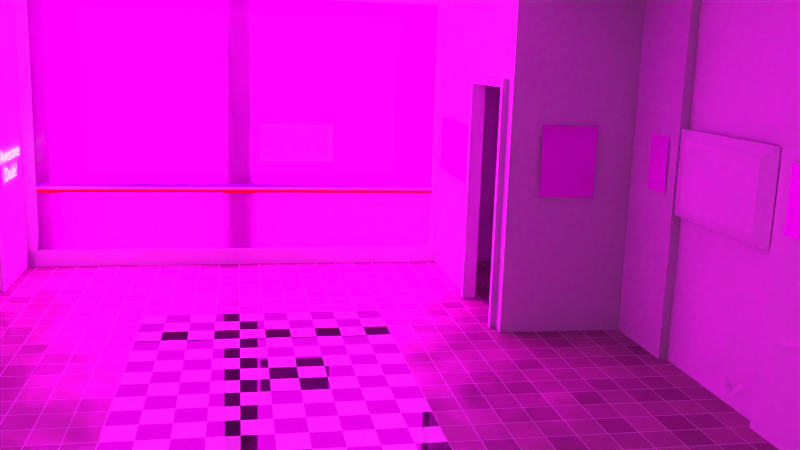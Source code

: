 # Source: main.blend  (saved by Blender 2.72.0; exported with 4.5.12 LTS)
import bpy
from mathutils import Matrix  # noqa: F401  (used for matrix-valued properties, if any)

bpy.ops.wm.read_factory_settings(use_empty=True)
scene = bpy.context.scene
scene.name = 'Main'

# ---- collections
col_collection_1 = bpy.data.collections.new('Collection 1'); scene.collection.children.link(col_collection_1)
col_curtain = bpy.data.collections.new('Curtain')  # instanced only; not linked into the scene
col_chair = bpy.data.collections.new('Chair')  # instanced only; not linked into the scene
col_table = bpy.data.collections.new('Table')  # instanced only; not linked into the scene
col_bigboothseat = bpy.data.collections.new('BigBoothSeat')  # instanced only; not linked into the scene
col_boothseat = bpy.data.collections.new('BoothSeat')  # instanced only; not linked into the scene

# ---- images (referenced by path relative to the original .blend; pixels are not part of the script)
import os
ASSET_DIR = os.environ.get("B2B_ASSET_DIR", "")  # directory of the original .blend (textures are referenced by path, not embedded)
HERE = os.path.dirname(os.path.abspath(__file__))  # packed textures are extracted next to this script under _unpacked/

def load_image(name, relpath, width, height, colorspace="sRGB"):
    """Load a texture the original file referenced (path relative to the .blend, or extracted next to this script)."""
    p = next((c for c in (os.path.join(HERE, relpath), os.path.join(ASSET_DIR, relpath)) if relpath and os.path.exists(c)), "")
    if p:
        img = bpy.data.images.load(p, check_existing=True)
        img.name = name
    else:  # same state as the original file: an image datablock whose file is absent (Cycles renders it pink)
        img = bpy.data.images.new(name, width, height)
        img.source = "FILE"
        img.filepath = "//" + (relpath or name)
    img.colorspace_settings.name = colorspace
    return img
img_logo_png = load_image('logo.png', 'logo.png', 1024, 1024, 'sRGB')
img_keep_calm_png = load_image('keep-calm.png', 'keep-calm.png', 1024, 1024, 'sRGB')
img_star_png = load_image('star.png', 'star.png', 1024, 1024, 'sRGB')
img_brick_jpg = load_image('brick.jpg', 'brick.jpg', 1024, 1024, 'sRGB')
img_elvis_jpg = load_image('elvis.jpg', 'elvis.jpg', 1024, 1024, 'sRGB')
img_marilyn_jpg = load_image('marilyn.jpg', 'marilyn.jpg', 1024, 1024, 'sRGB')
img_highstreet_jpg_001 = load_image('highstreet.jpg.001', 'highstreet.jpg', 1024, 1024, 'sRGB')

# ---- materials (node trees are filled in below, after node groups)
mat_logooutside = bpy.data.materials.new('LogoOutside')
mat_logooutside.alpha_threshold = 0.0
mat_logooutside.roughness = 0.5
mat_keepcalm = bpy.data.materials.new('KeepCalm')
mat_keepcalm.alpha_threshold = 0.0
mat_keepcalm.roughness = 0.5
mat_neon = bpy.data.materials.new('Neon')
mat_neon.alpha_threshold = 0.0
mat_neon.roughness = 0.5
mat_material_004 = bpy.data.materials.new('Material.004')
mat_material_004.alpha_threshold = 0.0
mat_material_004.roughness = 0.5
mat_logo = bpy.data.materials.new('Logo')
mat_logo.alpha_threshold = 0.0
mat_logo.roughness = 0.5
mat_light = bpy.data.materials.new('Light')
mat_white = bpy.data.materials.new('White')
mat_red = bpy.data.materials.new('Red')
mat_red.alpha_threshold = 0.0
mat_red.roughness = 0.5
mat_glass = bpy.data.materials.new('Glass')
mat_glass.alpha_threshold = 0.0
mat_glass.roughness = 0.5
mat_blurryglass = bpy.data.materials.new('BlurryGlass')
mat_blurryglass.alpha_threshold = 0.0
mat_blurryglass.roughness = 0.5
mat_blue = bpy.data.materials.new('Blue')
mat_blue.alpha_threshold = 0.0
mat_blue.roughness = 0.5
mat_brick = bpy.data.materials.new('Brick')
mat_brick.alpha_threshold = 0.0
mat_brick.roughness = 0.5
mat_elvis = bpy.data.materials.new('Elvis')
mat_elvis.alpha_threshold = 0.0
mat_elvis.roughness = 0.5
mat_marilyn = bpy.data.materials.new('Marilyn')
mat_marilyn.alpha_threshold = 0.0
mat_marilyn.roughness = 0.5
mat_metal = bpy.data.materials.new('Metal')
mat_material = bpy.data.materials.new('Material')
mat_material.alpha_threshold = 0.0
mat_material.roughness = 0.5
mat_black = bpy.data.materials.new('Black')
mat_checkerfloor = bpy.data.materials.new('CheckerFloor')
mat_checkerfloor.alpha_threshold = 0.0
mat_checkerfloor.roughness = 0.5
mat_floor = bpy.data.materials.new('Floor')
mat_floor.alpha_threshold = 0.0
mat_floor.roughness = 0.5

# ---- material node trees
mat_logooutside.use_nodes = True; mat_logooutside.node_tree.nodes.clear()
_N = mat_logooutside.node_tree.nodes; _L = mat_logooutside.node_tree.links
n0 = _N.new('ShaderNodeMixShader'); n0.name = 'Mix Shader'; n0.location = (353, 271)
n1 = _N.new('ShaderNodeInvert'); n1.name = 'Invert'; n1.location = (89, 225)
n2 = _N.new('ShaderNodeBsdfTransparent'); n2.name = 'Transparent BSDF'; n2.location = (87, 111)
n3 = _N.new('ShaderNodeOutputMaterial'); n3.name = 'Material Output'; n3.location = (731, 237)
n4 = _N.new('ShaderNodeMixShader'); n4.name = 'Mix Shader.001'; n4.location = (539, 264)
n4.inputs[0].default_value = 0.02
n5 = _N.new('ShaderNodeTexImage'); n5.name = 'Image Texture'; n5.location = (-195, 275)
n5.width = 140
n5.image = img_logo_png
n6 = _N.new('ShaderNodeBsdfDiffuse'); n6.name = 'Diffuse BSDF'; n6.location = (158, 356)
n7 = _N.new('ShaderNodeBrightContrast'); n7.name = 'Bright/Contrast'; n7.location = (-16, 332)
n7.inputs[1].default_value = 0.5
n8 = _N.new('ShaderNodeBsdfTransparent'); n8.name = 'Transparent BSDF.001'; n8.location = (365, 113)
_L.new(n0.outputs[0], n4.inputs[1])
_L.new(n2.outputs[0], n0.inputs[2])
_L.new(n5.outputs[1], n1.inputs[1])
_L.new(n1.outputs[0], n0.inputs[0])
_L.new(n4.outputs[0], n3.inputs[0])
_L.new(n6.outputs[0], n0.inputs[1])
_L.new(n5.outputs[0], n7.inputs[0])
_L.new(n7.outputs[0], n6.inputs[0])
_L.new(n8.outputs[0], n4.inputs[2])
n3.is_active_output = True
mat_keepcalm.use_nodes = True; mat_keepcalm.node_tree.nodes.clear()
_N = mat_keepcalm.node_tree.nodes; _L = mat_keepcalm.node_tree.links
n0 = _N.new('ShaderNodeOutputMaterial'); n0.name = 'Material Output'; n0.location = (300, 300)
n1 = _N.new('ShaderNodeBsdfDiffuse'); n1.name = 'Diffuse BSDF'; n1.location = (10, 300)
n2 = _N.new('ShaderNodeTexImage'); n2.name = 'Image Texture'; n2.location = (-214, 340)
n2.width = 140
n2.image = img_keep_calm_png
_L.new(n1.outputs[0], n0.inputs[0])
_L.new(n2.outputs[0], n1.inputs[0])
n0.is_active_output = True
mat_neon.use_nodes = True; mat_neon.node_tree.nodes.clear()
_N = mat_neon.node_tree.nodes; _L = mat_neon.node_tree.links
n0 = _N.new('ShaderNodeOutputMaterial'); n0.name = 'Material Output'; n0.location = (300, 300)
n1 = _N.new('ShaderNodeEmission'); n1.name = 'Emission'; n1.location = (110, 300)
n1.inputs[0].default_value = (0.08714, 0.02858, 0.07181, 1.0)
n1.inputs[1].default_value = 35.0
_L.new(n1.outputs[0], n0.inputs[0])
n0.is_active_output = True
mat_material_004.use_nodes = True; mat_material_004.node_tree.nodes.clear()
_N = mat_material_004.node_tree.nodes; _L = mat_material_004.node_tree.links
n0 = _N.new('ShaderNodeOutputMaterial'); n0.name = 'Material Output'; n0.location = (300, 300)
n1 = _N.new('ShaderNodeBsdfDiffuse'); n1.name = 'Diffuse BSDF'; n1.location = (10, 300)
_L.new(n1.outputs[0], n0.inputs[0])
n0.is_active_output = True
mat_logo.use_nodes = True; mat_logo.node_tree.nodes.clear()
_N = mat_logo.node_tree.nodes; _L = mat_logo.node_tree.links
n0 = _N.new('ShaderNodeOutputMaterial'); n0.name = 'Material Output'; n0.location = (603, 223)
n1 = _N.new('ShaderNodeMixShader'); n1.name = 'Mix Shader'; n1.location = (353, 271)
n2 = _N.new('ShaderNodeBsdfDiffuse'); n2.name = 'Diffuse BSDF'; n2.location = (82, 354)
n3 = _N.new('ShaderNodeTexImage'); n3.name = 'Image Texture'; n3.location = (-195, 275)
n3.width = 140
n3.image = img_logo_png
n4 = _N.new('ShaderNodeInvert'); n4.name = 'Invert'; n4.location = (89, 225)
n5 = _N.new('ShaderNodeBsdfTransparent'); n5.name = 'Transparent BSDF'; n5.location = (87, 111)
_L.new(n2.outputs[0], n1.inputs[1])
_L.new(n3.outputs[0], n2.inputs[0])
_L.new(n1.outputs[0], n0.inputs[0])
_L.new(n5.outputs[0], n1.inputs[2])
_L.new(n3.outputs[1], n4.inputs[1])
_L.new(n4.outputs[0], n1.inputs[0])
n0.is_active_output = True
mat_red.use_nodes = True; mat_red.node_tree.nodes.clear()
_N = mat_red.node_tree.nodes; _L = mat_red.node_tree.links
n0 = _N.new('ShaderNodeOutputMaterial'); n0.name = 'Material Output'; n0.location = (300, 300)
n1 = _N.new('ShaderNodeBsdfDiffuse'); n1.name = 'Diffuse BSDF'; n1.location = (10, 300)
n1.inputs[0].default_value = (0.8, 0.02389, 0.03757, 1.0)
_L.new(n1.outputs[0], n0.inputs[0])
n0.is_active_output = True
mat_glass.use_nodes = True; mat_glass.node_tree.nodes.clear()
_N = mat_glass.node_tree.nodes; _L = mat_glass.node_tree.links
n0 = _N.new('ShaderNodeOutputMaterial'); n0.name = 'Material Output'; n0.location = (472, 309)
n1 = _N.new('ShaderNodeBsdfGlass'); n1.name = 'Glass BSDF'; n1.location = (-11, 358)
n1.distribution = 'BECKMANN'
n1.inputs[0].default_value = (0.8, 0.8, 0.8, 1.0)
n1.inputs[2].default_value = 1.45
_L.new(n1.outputs[0], n0.inputs[0])
n0.is_active_output = True
mat_blurryglass.use_nodes = True; mat_blurryglass.node_tree.nodes.clear()
_N = mat_blurryglass.node_tree.nodes; _L = mat_blurryglass.node_tree.links
n0 = _N.new('ShaderNodeBsdfGlass'); n0.name = 'Glass BSDF'; n0.location = (-49, 345)
n0.distribution = 'BECKMANN'
n0.inputs[0].default_value = (0.8, 0.8, 0.8, 1.0)
n0.inputs[1].default_value = 0.3162
n0.inputs[2].default_value = 1.45
n1 = _N.new('ShaderNodeBsdfTranslucent'); n1.name = 'Translucent BSDF'; n1.location = (-39, 149)
n2 = _N.new('ShaderNodeMixShader'); n2.name = 'Mix Shader'; n2.location = (157, 297)
n2.inputs[0].default_value = 0.2
n3 = _N.new('ShaderNodeOutputMaterial'); n3.name = 'Material Output'; n3.location = (410, 298)
_L.new(n0.outputs[0], n2.inputs[1])
_L.new(n2.outputs[0], n3.inputs[0])
_L.new(n1.outputs[0], n2.inputs[2])
n3.is_active_output = True
mat_blue.use_nodes = True; mat_blue.node_tree.nodes.clear()
_N = mat_blue.node_tree.nodes; _L = mat_blue.node_tree.links
n0 = _N.new('ShaderNodeTexImage'); n0.name = 'Image Texture'; n0.location = (-193, 352)
n0.width = 140
n0.image = img_star_png
n1 = _N.new('ShaderNodeBsdfDiffuse'); n1.name = 'Diffuse BSDF'; n1.location = (228, 324)
n2 = _N.new('ShaderNodeOutputMaterial'); n2.name = 'Material Output'; n2.location = (451, 303)
n3 = _N.new('ShaderNodeMix'); n3.name = 'Mix'; n3.location = (31, 332)
n3.data_type = 'RGBA'
n3.inputs[7].default_value = (0.02172, 0.02601, 0.5, 1.0)
_L.new(n1.outputs[0], n2.inputs[0])
_L.new(n0.outputs[0], n3.inputs[6])
_L.new(n3.outputs[2], n1.inputs[0])
n2.is_active_output = True
mat_brick.use_nodes = True; mat_brick.node_tree.nodes.clear()
_N = mat_brick.node_tree.nodes; _L = mat_brick.node_tree.links
n0 = _N.new('ShaderNodeOutputMaterial'); n0.name = 'Material Output'; n0.location = (300, 300)
n1 = _N.new('ShaderNodeBsdfDiffuse'); n1.name = 'Diffuse BSDF'; n1.location = (10, 300)
n2 = _N.new('ShaderNodeTexImage'); n2.name = 'Image Texture'; n2.location = (-207, 304)
n2.width = 140
n2.image = img_brick_jpg
n3 = _N.new('ShaderNodeTexCoord'); n3.name = 'Texture Coordinate'; n3.location = (-397, 304)
_L.new(n1.outputs[0], n0.inputs[0])
_L.new(n2.outputs[0], n1.inputs[0])
_L.new(n3.outputs[2], n2.inputs[0])
n0.is_active_output = True
mat_elvis.use_nodes = True; mat_elvis.node_tree.nodes.clear()
_N = mat_elvis.node_tree.nodes; _L = mat_elvis.node_tree.links
n0 = _N.new('ShaderNodeOutputMaterial'); n0.name = 'Material Output'; n0.location = (300, 300)
n1 = _N.new('ShaderNodeBsdfDiffuse'); n1.name = 'Diffuse BSDF'; n1.location = (10, 300)
n2 = _N.new('ShaderNodeTexImage'); n2.name = 'Image Texture'; n2.location = (-199, 291)
n2.width = 140
n2.image = img_elvis_jpg
n3 = _N.new('ShaderNodeUVMap'); n3.name = 'UV Map'; n3.location = (-399, 291)
_L.new(n1.outputs[0], n0.inputs[0])
_L.new(n2.outputs[0], n1.inputs[0])
_L.new(n3.outputs[0], n2.inputs[0])
n0.is_active_output = True
mat_marilyn.use_nodes = True; mat_marilyn.node_tree.nodes.clear()
_N = mat_marilyn.node_tree.nodes; _L = mat_marilyn.node_tree.links
n0 = _N.new('ShaderNodeOutputMaterial'); n0.name = 'Material Output'; n0.location = (300, 300)
n1 = _N.new('ShaderNodeBsdfDiffuse'); n1.name = 'Diffuse BSDF'; n1.location = (10, 300)
n2 = _N.new('ShaderNodeTexImage'); n2.name = 'Image Texture'; n2.location = (-210, 310)
n2.width = 140
n2.image = img_marilyn_jpg
_L.new(n1.outputs[0], n0.inputs[0])
_L.new(n2.outputs[0], n1.inputs[0])
n0.is_active_output = True
mat_material.use_nodes = True; mat_material.node_tree.nodes.clear()
_N = mat_material.node_tree.nodes; _L = mat_material.node_tree.links
n0 = _N.new('ShaderNodeOutputMaterial'); n0.name = 'Material Output'; n0.location = (341, 301)
n1 = _N.new('ShaderNodeMixShader'); n1.name = 'Mix Shader'; n1.location = (108, 725)
n2 = _N.new('ShaderNodeTexCoord'); n2.name = 'Texture Coordinate'; n2.location = (-470, 392)
n3 = _N.new('ShaderNodeTexImage'); n3.name = 'Image Texture'; n3.location = (-300, 394)
n3.width = 140
n3.image = img_highstreet_jpg_001
n4 = _N.new('ShaderNodeEmission'); n4.name = 'Emission'; n4.location = (-69, 375)
n4.inputs[1].default_value = 20.0
_L.new(n2.outputs[2], n3.inputs[0])
_L.new(n4.outputs[0], n0.inputs[0])
_L.new(n3.outputs[0], n4.inputs[0])
n0.is_active_output = True
mat_checkerfloor.use_nodes = True; mat_checkerfloor.node_tree.nodes.clear()
_N = mat_checkerfloor.node_tree.nodes; _L = mat_checkerfloor.node_tree.links
n0 = _N.new('ShaderNodeBsdfAnisotropic'); n0.name = 'Glossy BSDF'; n0.location = (-51, 194)
n0.distribution = 'GGX'
n0.inputs[0].default_value = (1.0, 1.0, 1.0, 1.0)
n0.inputs[1].default_value = 0.0
n1 = _N.new('ShaderNodeOutputMaterial'); n1.name = 'Material Output'; n1.location = (445, 308)
n2 = _N.new('ShaderNodeBsdfDiffuse'); n2.name = 'Diffuse BSDF'; n2.location = (-53, 355)
n3 = _N.new('ShaderNodeMixShader'); n3.name = 'Mix Shader'; n3.location = (261, 314)
n3.inputs[0].default_value = 0.05
n4 = _N.new('ShaderNodeTexChecker'); n4.name = 'Checker Texture'; n4.location = (-282, 283)
n4.inputs[2].default_value = (0.02957, 0.02957, 0.02957, 1.0)
n4.inputs[3].default_value = 30.0
_L.new(n3.outputs[0], n1.inputs[0])
_L.new(n0.outputs[0], n3.inputs[2])
_L.new(n2.outputs[0], n3.inputs[1])
_L.new(n4.outputs[0], n2.inputs[0])
n1.is_active_output = True
mat_floor.use_nodes = True; mat_floor.node_tree.nodes.clear()
_N = mat_floor.node_tree.nodes; _L = mat_floor.node_tree.links
n0 = _N.new('ShaderNodeBsdfDiffuse'); n0.name = 'Diffuse BSDF'; n0.location = (12, 332)
n0.inputs[1].default_value = 0.0875
n1 = _N.new('ShaderNodeOutputMaterial'); n1.name = 'Material Output'; n1.location = (514, 173)
n2 = _N.new('ShaderNodeTexNoise'); n2.name = 'Noise Texture'; n2.location = (34, -36)
n3 = _N.new('ShaderNodeBsdfAnisotropic'); n3.name = 'Glossy BSDF'; n3.location = (-23, 180)
n3.distribution = 'GGX'
n3.inputs[1].default_value = 0.4472
n4 = _N.new('ShaderNodeMixShader'); n4.name = 'Mix Shader'; n4.location = (276, 303)
n4.inputs[0].default_value = 0.1
n5 = _N.new('ShaderNodeTexBrick'); n5.name = 'Brick Texture'; n5.location = (-277, 266)
n5.offset_frequency = 1
n5.offset = 0.0
n5.inputs[1].default_value = (0.4017, 0.3282, 0.2758, 1.0)
n5.inputs[2].default_value = (0.2463, 0.202, 0.1704, 1.0)
n5.inputs[3].default_value = (0.6029, 0.6029, 0.6029, 1.0)
n5.inputs[4].default_value = 15.0
n5.inputs[5].default_value = 0.01
n5.inputs[9].default_value = 0.5
n6 = _N.new('ShaderNodeDisplacement'); n6.name = 'Displacement'; n6.location = (0, 0)
n6.inputs[1].default_value = 0.0
n6.inputs[2].default_value = 0.1
_L.new(n0.outputs[0], n4.inputs[1])
_L.new(n5.outputs[0], n0.inputs[0])
_L.new(n4.outputs[0], n1.inputs[0])
_L.new(n3.outputs[0], n4.inputs[2])
_L.new(n2.outputs[0], n6.inputs[0])
_L.new(n6.outputs[0], n1.inputs[2])
n1.is_active_output = True

# ---- world
world_world = bpy.data.worlds.new('World'); scene.world = world_world
world_world.color = (0.05088, 0.05088, 0.05088)
world_world.use_sun_shadow = False
world_world.sun_shadow_jitter_overblur = 0.0
world_world.cycles.sampling_method = 'MANUAL'
world_world.cycles.sample_map_resolution = 256

# ---- cameras
cam_camera = bpy.data.cameras.new('Camera')
cam_camera.clip_end = 100.0
cam_camera.lens = 35.0
cam_camera.sensor_width = 32.0
cam_camera.sensor_height = 18.0
cam_camera.ortho_scale = 7.314
cam_camera.dof.focus_distance = 0.0

# ---- meshes
me_plane_058 = bpy.data.meshes.new('Plane.058')
me_plane_058.from_pydata([(-0.6529, -3.026, 3.145e-08), (2.422, -3.026, 1.021e-07), (-0.6529, 3.026, 3.145e-08), (2.422, 3.026, 1.021e-07)], [], [(0, 1, 3, 2)])
_uv = me_plane_058.uv_layers.new(name='UVMap')
_uv.uv.foreach_set('vector', [1.012, -0.01429, 1.012, 1.014, -0.01159, 1.014, -0.01159, -0.01429])
me_plane_058.materials.append(mat_logooutside)
me_plane_058.use_remesh_preserve_volume = False
me_plane_058.use_remesh_preserve_attributes = False
me_plane_058.use_mirror_vertex_groups = False
me_plane_058.update()
me_plane_057 = bpy.data.meshes.new('Plane.057')
me_plane_057.from_pydata([(-1.0, -1.0, 0.0), (1.0, -1.0, 0.0), (-1.0, 1.0, 0.0), (1.0, 1.0, 0.0)], [], [(0, 1, 3, 2)])
_uv = me_plane_057.uv_layers.new(name='UVMap')
_uv.uv.foreach_set('vector', [0.0001, 9.998e-05, 0.9999, 9.998e-05, 0.9999, 0.9999, 9.998e-05, 0.9999])
me_plane_057.materials.append(mat_keepcalm)
me_plane_057.use_remesh_preserve_volume = False
me_plane_057.use_remesh_preserve_attributes = False
me_plane_057.use_mirror_vertex_groups = False
me_plane_057.update()
me_plane_056 = bpy.data.meshes.new('Plane.056')
me_plane_056.from_pydata([(-1.0, -1.709, 0.0), (1.567, -1.709, 0.0), (-1.0, 1.0, 0.0), (1.567, 1.0, 0.0)], [], [(0, 1, 3, 2)])
me_plane_056.materials.append(mat_material_004)
me_plane_056.use_remesh_preserve_volume = False
me_plane_056.use_remesh_preserve_attributes = False
me_plane_056.use_mirror_vertex_groups = False
me_plane_056.update()
me_plane_013 = bpy.data.meshes.new('Plane.013')
me_plane_013.from_pydata([(-0.6529, -3.026, 3.145e-08), (2.422, -3.026, 1.021e-07), (-0.6529, 3.026, 3.145e-08), (2.422, 3.026, 1.021e-07)], [], [(0, 1, 3, 2)])
_uv = me_plane_013.uv_layers.new(name='UVMap')
_uv.uv.foreach_set('vector', [1.012, -0.01429, 1.012, 1.014, -0.01159, 1.014, -0.01159, -0.01429])
me_plane_013.materials.append(mat_logo)
me_plane_013.use_remesh_preserve_volume = False
me_plane_013.use_remesh_preserve_attributes = False
me_plane_013.use_mirror_vertex_groups = False
me_plane_013.update()
me_cube_006 = bpy.data.meshes.new('Cube.006')
me_cube_006.from_pydata([(-1.0, -2.326, -1.0), (-1.0, 1.0, -1.0), (1.0, 1.0, -1.0), (1.0, -2.326, -1.0), (-1.0, -2.326, 1.0), (-1.0, 1.0, 1.0), (1.0, 1.0, 1.0), (1.0, -2.326, 1.0), (-1.0, 0.9568, 1.0), (-1.0, 0.9568, -1.0), (1.0, 0.9568, 1.0), (1.0, 0.9568, -1.0), (16.0, 1.0, -1.0), (16.0, 1.0, 1.0), (16.0, 0.9568, 1.0), (16.0, 0.9568, -1.0), (13.95, 0.9568, 1.0), (13.95, 0.9568, -1.0), (13.95, 1.0, 1.0), (13.95, 1.0, -1.0), (16.0, 1.506, -1.0), (16.0, 1.506, 1.0), (13.95, 1.506, 1.0), (13.95, 1.506, -1.0)], [], [(8, 5, 1, 9), (5, 6, 2, 1), (10, 7, 3, 11), (7, 4, 0, 3), (9, 1, 2, 11), (10, 6, 5, 8), (4, 8, 9, 0), (16, 17, 15, 14), (0, 9, 11, 3), (7, 10, 8, 4), (13, 14, 15, 12), (18, 16, 14, 13), (17, 19, 12, 15), (19, 18, 22, 23), (10, 11, 17, 16), (6, 10, 16, 18), (11, 2, 19, 17), (2, 6, 18, 19), (23, 22, 21, 20), (18, 13, 21, 22), (12, 19, 23, 20), (13, 12, 20, 21)])
me_cube_006.use_remesh_preserve_volume = False
me_cube_006.use_remesh_preserve_attributes = False
me_cube_006.use_mirror_vertex_groups = False
me_cube_006.update()
me_plane_012 = bpy.data.meshes.new('Plane.012')
me_plane_012.from_pydata([(-1.0, -1.0, 0.0), (1.0, -1.0, 0.0), (-1.0, 1.0, 0.0), (1.0, 1.0, 0.0)], [], [(0, 1, 3, 2)])
me_plane_012.materials.append(mat_light)
me_plane_012.use_remesh_preserve_volume = False
me_plane_012.use_remesh_preserve_attributes = False
me_plane_012.use_mirror_vertex_groups = False
me_plane_012.update()
me_plane_011 = bpy.data.meshes.new('Plane.011')
me_plane_011.from_pydata([(-1.0, -1.0, 0.0), (1.0, -1.0, 0.0), (-1.0, 1.0, 0.0), (1.0, 1.0, 0.0)], [], [(0, 1, 3, 2)])
me_plane_011.materials.append(mat_light)
me_plane_011.use_remesh_preserve_volume = False
me_plane_011.use_remesh_preserve_attributes = False
me_plane_011.use_mirror_vertex_groups = False
me_plane_011.update()
me_plane_008 = bpy.data.meshes.new('Plane.008')
me_plane_008.from_pydata([(-1.0, -1.0, 0.0), (1.0, -1.0, 0.0), (-1.0, 1.0, 0.0), (1.0, 1.0, 0.0)], [], [(0, 1, 3, 2)])
me_plane_008.materials.append(mat_light)
me_plane_008.use_remesh_preserve_volume = False
me_plane_008.use_remesh_preserve_attributes = False
me_plane_008.use_mirror_vertex_groups = False
me_plane_008.update()
me_plane_002 = bpy.data.meshes.new('Plane.002')
me_plane_002.from_pydata([(-1.0, -1.0, 0.0), (1.0, -1.0, 0.0), (-1.0, 1.0, 0.0), (1.0, 1.0, 0.0), (-1.0, -0.5452, 0.0), (1.0, -0.5452, 0.0), (1.0, -0.5192, 0.0), (-1.0, -0.5192, 0.0), (1.0, -0.4952, 0.0), (-1.0, -0.4952, 0.0), (1.0, -0.4659, 0.0), (-1.0, -0.4659, 0.0)], [], [(11, 10, 3, 2), (0, 1, 5, 4), (4, 5, 6, 7), (7, 6, 8, 9), (9, 8, 10, 11)])
me_plane_002.polygons.foreach_set('material_index', [2, 3, 1, 0, 4])
_uv = me_plane_002.uv_layers.new(name='UVMap')
_uv.uv.foreach_set('vector', [0.0, 0.0, 0.0, 0.0, 0.0, 0.0, 0.0, 0.0, 4.768e-05, 4.768e-05, 1.0, 4.77e-05, 1.0, 0.2274, 4.768e-05, 0.2274, 0.0, 0.0, 0.0, 0.0, 0.0, 0.0, 0.0, 0.0, 0.0, 0.0, 0.0, 0.0, 0.0, 0.0, 0.0, 0.0, -57.11, 1.323e-05, 58.11, 1.323e-05, 57.95, 1.0, -57.11, 1.0])
me_plane_002.materials.append(mat_white)
me_plane_002.materials.append(mat_red)
me_plane_002.materials.append(mat_glass)
me_plane_002.materials.append(mat_blurryglass)
me_plane_002.materials.append(mat_blue)
me_plane_002.use_remesh_preserve_volume = False
me_plane_002.use_remesh_preserve_attributes = False
me_plane_002.use_mirror_vertex_groups = False
me_plane_002.update()
me_cube_005 = bpy.data.meshes.new('Cube.005')
me_cube_005.from_pydata([(-1.0, -1.0, -1.0), (-1.0, 1.0, -1.0), (1.0, 1.0, -1.0), (1.0, -1.0, -1.0), (-1.0, -1.0, 16.0), (-1.0, 1.0, 16.0), (1.0, 1.0, 16.0), (1.0, -1.0, 16.0)], [], [(4, 5, 1, 0), (5, 6, 2, 1), (6, 7, 3, 2), (7, 4, 0, 3), (0, 1, 2, 3), (7, 6, 5, 4)])
_uv = me_cube_005.uv_layers.new(name='UVMap')
_uv.uv.foreach_set('vector', [1.006, 1.639, 0.4754, 1.637, 0.4876, -0.8432, 1.016, -0.8512, 0.2744, 0.9804, 0.02625, 0.9906, 0.004004, -0.001265, 0.2454, 0.0247, 0.4872, 1.637, 1.004, 1.643, 1.009, -0.7612, 0.4785, -0.7572, 1.005, 1.774, 0.576, 1.765, 0.5729, -0.757, 1.003, -0.7552, 0.0, 0.0, 0.0, 0.0, 0.0, 0.0, 0.0, 0.0, 0.9999, 9.998e-05, 0.9999, 0.9999, 0.0001002, 0.9999, 9.998e-05, 0.0001005])
me_cube_005.materials.append(mat_brick)
me_cube_005.use_remesh_preserve_volume = False
me_cube_005.use_remesh_preserve_attributes = False
me_cube_005.use_mirror_vertex_groups = False
me_cube_005.update()
me_cube_004 = bpy.data.meshes.new('Cube.004')
me_cube_004.from_pydata([(-1.0, -1.0, -1.0), (-1.0, 1.0, -1.0), (1.0, 1.0, -1.0), (1.0, -1.0, -1.0), (-1.0, -1.0, 16.0), (-1.0, 1.0, 16.0), (1.0, 1.0, 16.0), (1.0, -1.0, 16.0)], [], [(4, 5, 1, 0), (5, 6, 2, 1), (6, 7, 3, 2), (7, 4, 0, 3), (0, 1, 2, 3), (7, 6, 5, 4)])
_uv = me_cube_004.uv_layers.new(name='UVMap')
_uv.uv.foreach_set('vector', [1.006, 1.639, 0.4754, 1.637, 0.4876, -0.8432, 1.016, -0.8512, 0.2744, 0.9804, 0.02625, 0.9906, 0.004004, -0.001265, 0.2454, 0.0247, 0.4872, 1.637, 1.004, 1.643, 1.009, -0.7612, 0.4785, -0.7572, 1.005, 1.774, 0.576, 1.765, 0.5729, -0.757, 1.003, -0.7552, 0.0, 0.0, 0.0, 0.0, 0.0, 0.0, 0.0, 0.0, 0.9999, 9.998e-05, 0.9999, 0.9999, 0.0001002, 0.9999, 9.998e-05, 0.0001005])
me_cube_004.materials.append(mat_brick)
me_cube_004.use_remesh_preserve_volume = False
me_cube_004.use_remesh_preserve_attributes = False
me_cube_004.use_mirror_vertex_groups = False
me_cube_004.update()
me_plane_010 = bpy.data.meshes.new('Plane.010')
me_plane_010.from_pydata([(-1.0, -1.0, 0.0), (1.0, -1.0, 0.0), (-1.0, 1.0, 0.0), (1.0, 1.0, 0.0)], [], [(0, 1, 3, 2)])
_uv = me_plane_010.uv_layers.new(name='UVMap')
_uv.uv.foreach_set('vector', [0.00146, 1.003, -0.001791, 0.005818, 1.008, 0.001585, 1.001, 0.9989])
me_plane_010.materials.append(mat_elvis)
me_plane_010.use_remesh_preserve_volume = False
me_plane_010.use_remesh_preserve_attributes = False
me_plane_010.use_mirror_vertex_groups = False
me_plane_010.update()
me_plane_009 = bpy.data.meshes.new('Plane.009')
me_plane_009.from_pydata([(-1.0, -1.0, 0.0), (1.0, -1.0, 0.0), (-1.0, 1.0, 0.0), (1.0, 1.0, 0.0)], [], [(0, 1, 3, 2)])
_uv = me_plane_009.uv_layers.new(name='UVMap')
_uv.uv.foreach_set('vector', [0.0003521, 0.9887, 0.0003523, 0.01132, 0.9996, 0.01132, 0.9996, 0.9887])
me_plane_009.materials.append(mat_marilyn)
me_plane_009.use_remesh_preserve_volume = False
me_plane_009.use_remesh_preserve_attributes = False
me_plane_009.use_mirror_vertex_groups = False
me_plane_009.update()
me_plane_004 = bpy.data.meshes.new('Plane.004')
me_plane_004.from_pydata([(-1.0, -1.0, 0.0), (1.0, -1.0, 0.0), (-1.0, 1.0, 0.0), (1.0, 1.0, 0.0), (-0.7746, -0.7746, 0.2025), (0.7746, -0.7746, 0.2025), (-0.7746, 0.7746, 0.2025), (0.7746, 0.7746, 0.2025), (-0.6311, -0.6311, -0.2547), (0.6311, -0.6311, -0.2547), (-0.6311, 0.6311, -0.2547), (0.6311, 0.6311, -0.2547)], [], [(2, 3, 11, 10), (4, 5, 7, 6), (3, 2, 6, 7), (1, 3, 7, 5), (0, 1, 5, 4), (2, 0, 4, 6), (8, 10, 11, 9), (3, 1, 9, 11), (1, 0, 8, 9), (0, 2, 10, 8)])
me_plane_004.materials.append(mat_metal)
me_plane_004.use_remesh_preserve_volume = False
me_plane_004.use_remesh_preserve_attributes = False
me_plane_004.use_mirror_vertex_groups = False
me_plane_004.update()
me_plane = bpy.data.meshes.new('Plane')
me_plane.from_pydata([(-1.0, -1.0, 0.0), (1.0, -1.0, 0.0), (-1.0, 1.0, 0.0), (1.0, 1.0, 0.0)], [], [(0, 1, 3, 2)])
_uv = me_plane.uv_layers.new(name='UVMap')
_uv.uv.foreach_set('vector', [0.0001, 9.998e-05, 0.9999, 9.998e-05, 0.9999, 0.9999, 9.998e-05, 0.9999])
me_plane.materials.append(mat_material)
me_plane.use_remesh_preserve_volume = False
me_plane.use_remesh_preserve_attributes = False
me_plane.use_mirror_vertex_groups = False
me_plane.update()
me_cube_003 = bpy.data.meshes.new('Cube.003')
me_cube_003.from_pydata([(-1.0, -1.69, -1.0), (-1.0, 1.821, -1.0), (1.0, 1.821, -1.0), (1.0, -1.69, -1.0), (-1.0, -1.69, 1.0), (-1.0, 1.821, 1.0), (1.0, 1.821, 1.0), (1.0, -1.69, 1.0), (-1.0, -0.8761, 1.0), (-1.0, -0.8761, -1.0), (1.0, -0.8761, 1.0), (1.0, -0.8761, -1.0), (-1.0, -1.69, -0.2864), (-1.0, -1.69, 0.7547), (-1.0, 1.821, 0.9297), (-1.0, 1.821, -0.885), (1.0, 1.821, 0.9297), (1.0, 1.821, -0.885), (1.0, -1.69, 0.7547), (1.0, -1.69, -0.2864), (-1.0, -0.9183, 0.9297), (-1.0, -0.9183, -0.885), (1.0, -0.9183, 0.9297), (1.0, -0.9183, -0.885), (-1.0, 1.739, 1.0), (1.0, 1.739, 1.0), (-1.0, 1.704, 0.9297), (1.0, 1.704, 0.9297), (-1.0, 1.821, -0.8111), (1.0, 1.821, -0.8111), (-1.0, 1.704, -0.8111), (1.0, 1.704, -0.8111), (-1.0, 1.821, -1.011), (1.0, 1.821, -1.011), (-1.0, 1.738, -1.011), (1.0, 1.738, -1.011)], [], [(21, 15, 1, 9), (15, 17, 2, 1), (23, 19, 3, 11), (19, 12, 0, 3), (9, 1, 2, 11), (25, 6, 5, 24), (12, 21, 9, 0), (17, 23, 11, 2), (0, 9, 11, 3), (7, 10, 8, 4), (24, 5, 14, 26), (5, 6, 16, 14), (10, 7, 18, 22), (22, 18, 19, 23), (7, 4, 13, 18), (18, 13, 12, 19), (4, 8, 20, 13), (13, 20, 21, 12), (25, 10, 22, 27), (21, 20, 22, 23), (26, 27, 22, 20), (15, 21, 23, 17), (10, 25, 24, 8), (8, 24, 26, 20), (6, 25, 27, 16), (27, 26, 30, 31), (31, 30, 34, 35), (26, 14, 28, 30), (16, 27, 31, 29), (14, 16, 29, 28), (32, 33, 35, 34), (30, 28, 32, 34), (29, 31, 35, 33), (28, 29, 33, 32)])
me_cube_003.materials.append(mat_black)
me_cube_003.use_remesh_preserve_volume = False
me_cube_003.use_remesh_preserve_attributes = False
me_cube_003.use_mirror_vertex_groups = False
me_cube_003.update()
me_cube_002 = bpy.data.meshes.new('Cube.002')
me_cube_002.from_pydata([(-1.0, -1.0, -1.0), (-1.0, 0.5575, -1.0), (1.0, 0.5575, -1.0), (1.0, -1.0, -1.0), (-1.0, -1.0, 1.0), (-1.0, 0.5575, 1.0), (1.0, 0.5575, 1.0), (1.0, -1.0, 1.0), (-1.0, -0.3708, 1.0), (-1.0, -0.3708, -1.0), (1.0, -0.3708, 1.0), (1.0, -0.3708, -1.0), (-1.0, -0.9321, -1.0), (1.0, -0.9321, 1.0), (-1.0, -0.9321, 1.0), (1.0, -0.9321, -1.0), (-1.0, -1.0, 0.4058), (-1.0, 0.5575, 0.4058), (1.0, 0.5575, 0.4058), (1.0, -1.0, 0.4058), (-1.0, -0.3708, 0.4058), (1.0, -0.3708, 0.4058), (1.0, -0.9321, 0.4058), (-1.0, -0.9321, 0.4058), (-1.0, -0.966, -1.0), (1.0, -0.966, 1.0), (-1.0, -0.966, 1.0), (1.0, -0.966, -1.0), (1.0, -0.966, 0.4058), (-1.0, -0.966, 0.4058), (-1.0, -0.3244, 1.0), (1.0, -0.3244, -1.0), (-1.0, -0.3244, -1.0), (1.0, -0.3244, 1.0), (-1.0, -0.3244, 0.4058), (1.0, -0.3244, 0.4058), (-1.0, -1.0, 0.4544), (-1.0, 0.5575, 0.4544), (1.0, 0.5575, 0.4544), (1.0, -1.0, 0.4544), (-1.0, -0.3708, 0.4544), (1.0, -0.3708, 0.4544), (1.0, -0.9321, 0.4544), (-1.0, -0.9321, 0.4544), (1.0, -0.966, 0.4544), (-1.0, -0.966, 0.4544), (-1.0, -0.3244, 0.4544), (1.0, -0.3244, 0.4544), (-2.465, -0.3708, -1.0), (-2.465, -0.9321, -1.0), (-2.465, -0.3708, 0.4058), (-2.465, -0.9321, 0.4058), (-2.465, -0.966, -1.0), (-2.465, -0.966, 0.4058), (-2.465, -0.3244, -1.0), (-2.465, -0.3244, 0.4058), (-2.465, -0.3708, 0.4544), (-2.465, -0.9321, 0.4544), (-2.465, -0.966, 0.4544), (-2.465, -0.3244, 0.4544)], [], [(34, 17, 1, 32), (17, 18, 2, 1), (28, 19, 3, 27), (19, 16, 0, 3), (32, 1, 2, 31), (33, 6, 5, 30), (20, 21, 22, 23), (35, 21, 11, 31), (13, 10, 8, 14), (11, 21, 20, 9), (34, 32, 54, 55), (24, 12, 15, 27), (25, 13, 14, 26), (46, 37, 17, 34), (37, 38, 18, 17), (44, 39, 19, 28), (39, 36, 16, 19), (46, 34, 55, 59), (47, 41, 21, 35), (41, 42, 22, 21), (43, 40, 56, 57), (22, 15, 12, 23), (22, 28, 27, 15), (16, 29, 24, 0), (0, 24, 27, 3), (7, 25, 26, 4), (42, 44, 28, 22), (36, 45, 29, 16), (45, 43, 57, 58), (9, 32, 31, 11), (10, 33, 30, 8), (18, 35, 31, 2), (40, 46, 59, 56), (38, 47, 35, 18), (30, 5, 37, 46), (5, 6, 38, 37), (25, 7, 39, 44), (7, 4, 36, 39), (14, 8, 40, 43), (33, 10, 41, 47), (10, 13, 42, 41), (26, 14, 43, 45), (13, 25, 44, 42), (4, 26, 45, 36), (8, 30, 46, 40), (6, 33, 47, 38), (53, 51, 49, 52), (57, 56, 50, 51), (58, 57, 51, 53), (50, 55, 54, 48), (56, 59, 55, 50), (29, 45, 58, 53), (24, 29, 53, 52), (12, 24, 52, 49), (20, 23, 51, 50), (23, 12, 49, 51), (9, 20, 50, 48), (32, 9, 48, 54)])
me_cube_002.use_remesh_preserve_volume = False
me_cube_002.use_remesh_preserve_attributes = False
me_cube_002.use_mirror_vertex_groups = False
me_cube_002.update()
me_cube_001 = bpy.data.meshes.new('Cube.001')
me_cube_001.from_pydata([(-1.0, -1.0, -1.0), (-1.0, 1.0, -1.0), (1.0, 1.0, -1.0), (1.0, -1.0, -1.0), (-1.0, -1.0, 1.0), (-1.0, 1.0, 1.0), (1.0, 1.0, 1.0), (1.0, -1.0, 1.0)], [], [(4, 5, 1, 0), (5, 6, 2, 1), (6, 7, 3, 2), (7, 4, 0, 3), (0, 1, 2, 3), (7, 6, 5, 4)])
me_cube_001.use_remesh_preserve_volume = False
me_cube_001.use_remesh_preserve_attributes = False
me_cube_001.use_mirror_vertex_groups = False
me_cube_001.update()
me_cube = bpy.data.meshes.new('Cube')
me_cube.from_pydata([(-1.0, -1.249, -1.0), (-1.0, 2.341, -1.0), (1.0, 2.341, -1.0), (1.0, -1.249, -1.0), (-1.0, -1.249, 1.0), (-1.0, 2.341, 1.0), (1.0, 2.341, 1.0), (1.0, -1.249, 1.0), (-1.0, 0.5994, 1.0), (-1.0, 0.5994, -1.0), (1.0, 0.5994, 1.0), (1.0, 0.5994, -1.0), (-1.0, -0.0704, -1.0), (1.0, -0.0704, 1.0), (-1.0, -0.0704, 1.0), (1.0, -0.0704, -1.0), (-1.0, 0.5994, 1.0), (-1.0, 0.5994, -1.0), (-1.0, -0.0704, -1.0), (-1.0, -0.0704, 1.0)], [], [(8, 5, 1, 9), (5, 6, 2, 1), (13, 7, 3, 15), (7, 4, 0, 3), (9, 1, 2, 11), (10, 6, 5, 8), (12, 14, 19, 18), (6, 10, 11, 2), (12, 9, 11, 15), (18, 15, 13, 19), (10, 13, 15, 11), (4, 14, 12, 0), (0, 12, 15, 3), (7, 13, 14, 4), (9, 12, 18, 17), (8, 9, 17, 16), (17, 11, 10, 16)])
me_cube.use_remesh_preserve_volume = False
me_cube.use_remesh_preserve_attributes = False
me_cube.use_mirror_vertex_groups = False
me_cube.update()
me_plane_007 = bpy.data.meshes.new('Plane.007')
me_plane_007.from_pydata([(-1.551, -1.0, -0.3674), (0.4487, -1.0, -0.3674), (-1.551, 1.0, -0.3674), (0.4487, 1.0, -0.3674), (-1.551, -0.4059, -0.3674), (0.4487, -0.4059, -0.3674), (0.4487, 0.4743, -0.3674), (-1.551, 0.4743, -0.3674), (-0.09414, -1.0, -0.3674), (-0.09414, 1.0, -0.3674), (-0.2207, -0.4674, -0.3674), (-0.2207, 0.5316, -0.3674), (-1.006, 1.0, -0.3674), (-0.8838, -0.4674, -0.3674), (-0.8838, 0.5316, -0.3674), (-1.006, -1.0, -0.3674)], [], [(11, 6, 3, 9), (8, 1, 5, 10), (10, 5, 6, 11), (14, 11, 9, 12), (15, 8, 10, 13), (13, 10, 11, 14), (7, 14, 12, 2), (0, 15, 13, 4), (4, 13, 14, 7)])
me_plane_007.polygons.foreach_set('material_index', [1, 1, 1, 1, 1, 0, 1, 1, 1])
me_plane_007.materials.append(mat_checkerfloor)
me_plane_007.materials.append(mat_floor)
me_plane_007.use_remesh_preserve_volume = False
me_plane_007.use_remesh_preserve_attributes = False
me_plane_007.use_mirror_vertex_groups = False
me_plane_007.update()
me_plane_006 = bpy.data.meshes.new('Plane.006')
me_plane_006.from_pydata([(-1.0, -1.0, 0.0), (1.0, -1.0, 0.0), (-1.0, 1.0, 0.0), (1.0, 1.0, 0.0)], [], [(0, 1, 3, 2)])
me_plane_006.materials.append(mat_light)
me_plane_006.use_remesh_preserve_volume = False
me_plane_006.use_remesh_preserve_attributes = False
me_plane_006.use_mirror_vertex_groups = False
me_plane_006.update()
me_plane_005 = bpy.data.meshes.new('Plane.005')
me_plane_005.from_pydata([(-1.0, -1.0, 0.0), (1.0, -1.0, 0.0), (-1.0, 1.0, 0.0), (1.0, 1.0, 0.0)], [], [(0, 1, 3, 2)])
me_plane_005.materials.append(mat_light)
me_plane_005.use_remesh_preserve_volume = False
me_plane_005.use_remesh_preserve_attributes = False
me_plane_005.use_mirror_vertex_groups = False
me_plane_005.update()
me_plane_003 = bpy.data.meshes.new('Plane.003')
me_plane_003.from_pydata([(-1.0, -1.0, 0.0), (1.0, -1.0, 0.0), (-1.0, 1.0, 0.0), (1.0, 1.0, 0.0)], [], [(0, 1, 3, 2)])
me_plane_003.materials.append(mat_light)
me_plane_003.use_remesh_preserve_volume = False
me_plane_003.use_remesh_preserve_attributes = False
me_plane_003.use_mirror_vertex_groups = False
me_plane_003.update()
me_plane_001 = bpy.data.meshes.new('Plane.001')
me_plane_001.from_pydata([(-1.0, -1.0, 0.0), (1.0, -1.0, 0.0), (-1.0, 1.0, 0.0), (1.0, 1.0, 0.0)], [], [(0, 1, 3, 2)])
me_plane_001.materials.append(mat_light)
me_plane_001.use_remesh_preserve_volume = False
me_plane_001.use_remesh_preserve_attributes = False
me_plane_001.use_mirror_vertex_groups = False
me_plane_001.update()

# ---- curves / text
txt_text = bpy.data.curves.new('Text', 'FONT')
txt_text.dimensions = '2D'
txt_text.body = 'Awesome\nDude!'
txt_text.materials.append(mat_neon)
txt_text.use_path_clamp = True
txt_text.bevel_resolution = 0
txt_text.align_x = 'CENTER'

# ---- objects
ob_logowindow = bpy.data.objects.new('LogoWindow', me_plane_058)
ob_loveblender = bpy.data.objects.new('LoveBlender', me_plane_057)
ob_text = bpy.data.objects.new('Text', txt_text)
ob_ceiling = bpy.data.objects.new('Ceiling', me_plane_056)
ob_curtain = bpy.data.objects.new('Curtain', None)
ob_logo = bpy.data.objects.new('Logo', me_plane_013)
ob_camera = bpy.data.objects.new('Camera', cam_camera)
ob_chair_012 = bpy.data.objects.new('Chair.012', None)
ob_chair = bpy.data.objects.new('Chair', None)
ob_table_006 = bpy.data.objects.new('Table.006', None)
ob_backwall = bpy.data.objects.new('BackWall', me_cube_006)
ob_ceillight_006 = bpy.data.objects.new('CeilLight.006', me_plane_012)
ob_ceillight_005 = bpy.data.objects.new('CeilLight.005', me_plane_011)
ob_ceillight_000 = bpy.data.objects.new('CeilLight.000', me_plane_008)
ob_windowglass = bpy.data.objects.new('WindowGlass', me_plane_002)
ob_brickcolumn_002 = bpy.data.objects.new('BrickColumn.002', me_cube_005)
ob_table_005 = bpy.data.objects.new('Table.005', None)
ob_brickcolumn_001 = bpy.data.objects.new('BrickColumn.001', me_cube_004)
ob_elvis = bpy.data.objects.new('Elvis', me_plane_010)
ob_marilyn = bpy.data.objects.new('Marilyn', me_plane_009)
ob_mirror = bpy.data.objects.new('Mirror', me_plane_004)
ob_highstreet = bpy.data.objects.new('HighStreet', me_plane)
ob_window = bpy.data.objects.new('Window', me_cube_003)
ob_chair_011 = bpy.data.objects.new('Chair.011', None)
ob_chair_010 = bpy.data.objects.new('Chair.010', None)
ob_table_004 = bpy.data.objects.new('Table.004', None)
ob_chair_009 = bpy.data.objects.new('Chair.009', None)
ob_chair_008 = bpy.data.objects.new('Chair.008', None)
ob_chair_007 = bpy.data.objects.new('Chair.007', None)
ob_chair_006 = bpy.data.objects.new('Chair.006', None)
ob_chair_005 = bpy.data.objects.new('Chair.005', None)
ob_table_003 = bpy.data.objects.new('Table.003', None)
ob_chair_004 = bpy.data.objects.new('Chair.004', None)
ob_sidewall_3 = bpy.data.objects.new('SideWall_3', me_cube_002)
ob_sidewall_2 = bpy.data.objects.new('SideWall_2', me_cube_001)
ob_sidewall_1 = bpy.data.objects.new('SideWall_1', me_cube)
ob_floor = bpy.data.objects.new('Floor', me_plane_007)
ob_chair_003 = bpy.data.objects.new('Chair.003', None)
ob_chair_002 = bpy.data.objects.new('Chair.002', None)
ob_ceillight_002 = bpy.data.objects.new('CeilLight.002', me_plane_006)
ob_ceillight_004 = bpy.data.objects.new('CeilLight.004', me_plane_005)
ob_ceillight_003 = bpy.data.objects.new('CeilLight.003', me_plane_003)
ob_ceillight_001 = bpy.data.objects.new('CeilLight.001', me_plane_001)
ob_chair_001 = bpy.data.objects.new('Chair.001', None)
ob_chair_000 = bpy.data.objects.new('Chair.000', None)
ob_table_002 = bpy.data.objects.new('Table.002', None)
ob_table_001 = bpy.data.objects.new('Table.001', None)
ob_table = bpy.data.objects.new('Table', None)
ob_backbordercircle = bpy.data.objects.new('BackBorderCircle', None)
ob_bigboothseat_001 = bpy.data.objects.new('BigBoothSeat.001', None)
ob_bigboothseat = bpy.data.objects.new('BigBoothSeat', None)
ob_boothseat_009 = bpy.data.objects.new('BoothSeat.009', None)
ob_boothseat_008 = bpy.data.objects.new('BoothSeat.008', None)
ob_boothseat_007 = bpy.data.objects.new('BoothSeat.007', None)
ob_boothseat_006 = bpy.data.objects.new('BoothSeat.006', None)
ob_boothseat_005 = bpy.data.objects.new('BoothSeat.005', None)
ob_boothseat_004 = bpy.data.objects.new('BoothSeat.004', None)
ob_boothseat_003 = bpy.data.objects.new('BoothSeat.003', None)

# ---- transforms, parenting, visibility, modifiers, constraints
ob_logowindow.location = (-3.4, 19.08, 6.595)
ob_logowindow.rotation_euler = (-1.571, -1.571, 0.0)
ob_logowindow.scale = (0.7, 0.7, 0.7)
ob_logowindow.lineart.crease_threshold = 0.0
ob_loveblender.location = (7.859, 4.641, 8.051)
ob_loveblender.rotation_euler = (1.571, -0.0, 0.0)
ob_loveblender.scale = (1.3, 1.64, 1.3)
ob_loveblender.lineart.crease_threshold = 0.0
ob_text.location = (-18.5, 15.8, 6.504)
ob_text.rotation_euler = (1.571, -0.0, 1.571)
ob_text.lineart.crease_threshold = 0.0
ob_ceiling.location = (-11.0, 5.0, 16.0)
ob_ceiling.scale = (14.1, 14.1, 14.1)
ob_ceiling.lineart.crease_threshold = 0.0
ob_curtain.location = (5.626, 8.406, 6.103)
ob_curtain.rotation_euler = (0.0, -0.0, 3.142)
ob_curtain.scale = (1.3, 1.384, 1.82)
ob_curtain.empty_image_offset = (0.0, 0.0)
ob_curtain.show_instancer_for_render = False
ob_curtain.instance_type = 'COLLECTION'
ob_curtain.lineart.crease_threshold = 0.0
ob_logo.location = (5.0, 14.73, 6.595)
ob_logo.rotation_euler = (-0.0, -1.571, 0.0)
ob_logo.lineart.crease_threshold = 0.0
ob_camera.location = (-6.801, -32.62, 12.73)
ob_camera.rotation_euler = (1.374, -0.03152, -0.1799)
ob_camera.lock_rotations_4d = False
ob_camera.empty_display_type = 'ARROWS'
ob_camera.color = (0.0, 0.0, 0.0, 0.0)
ob_camera.display_type = 'WIRE'
ob_camera.lineart.crease_threshold = 0.0
ob_chair_012.location = (-13.0, 3.0, 0.0)
ob_chair_012.rotation_euler = (0.0, -0.0, 1.571)
ob_chair_012.empty_image_offset = (0.0, 0.0)
ob_chair_012.show_instancer_for_render = False
ob_chair_012.instance_type = 'COLLECTION'
ob_chair_012.lineart.crease_threshold = 0.0
ob_chair.location = (-13.0, 0.5, 0.0)
ob_chair.rotation_euler = (0.0, -0.0, 1.571)
ob_chair.empty_image_offset = (0.0, 0.0)
ob_chair.show_instancer_for_render = False
ob_chair.instance_type = 'COLLECTION'
ob_chair.lineart.crease_threshold = 0.0
ob_table_006.location = (-16.0, 2.0, 0.0)
ob_table_006.empty_image_offset = (0.0, 0.0)
ob_table_006.show_instancer_for_render = False
ob_table_006.instance_type = 'COLLECTION'
ob_table_006.lineart.crease_threshold = 0.0
ob_backwall.location = (-21.8, 4.0, 8.0)
ob_backwall.scale = (0.2, 9.805, 8.0)
ob_backwall.lineart.crease_threshold = 0.0
ob_ceillight_006.location = (-20.35, -8.24, 15.84)
ob_ceillight_006.lineart.crease_threshold = 0.0
ob_ceillight_005.location = (-20.35, 2.26, 15.84)
ob_ceillight_005.lineart.crease_threshold = 0.0
ob_ceillight_000.location = (-5.755, 16.26, 15.84)
ob_ceillight_000.lineart.crease_threshold = 0.0
ob_windowglass.location = (-7.1, 19.0, 8.2)
ob_windowglass.rotation_euler = (1.571, -0.0, 0.0)
ob_windowglass.scale = (11.97, 7.3, 1.0)
ob_windowglass.lineart.crease_threshold = 0.0
ob_brickcolumn_002.location = (-17.69, 20.17, 1.02)
ob_brickcolumn_002.lineart.crease_threshold = 0.0
ob_table_005.location = (-12.7, 16.0, 0.0)
ob_table_005.empty_image_offset = (0.0, 0.0)
ob_table_005.show_instancer_for_render = False
ob_table_005.instance_type = 'COLLECTION'
ob_table_005.lineart.crease_threshold = 0.0
ob_brickcolumn_001.location = (-6.688, 20.17, 1.02)
ob_brickcolumn_001.lineart.crease_threshold = 0.0
ob_elvis.location = (10.95, 2.165, 8.334)
ob_elvis.rotation_euler = (0.0, 1.571, 0.0)
ob_elvis.scale = (1.2, 0.8, 0.98)
ob_elvis.lineart.crease_threshold = 0.0
ob_marilyn.location = (10.95, -7.835, 8.334)
ob_marilyn.rotation_euler = (0.0, 1.571, 0.0)
ob_marilyn.scale = (1.2, 0.8, 1.0)
ob_marilyn.lineart.crease_threshold = 0.0
ob_mirror.location = (11.03, -2.835, 8.17)
ob_mirror.rotation_euler = (-3.142, 1.571, 0.0)
ob_mirror.scale = (1.8, -3.38, 1.0)
ob_mirror.lineart.crease_threshold = 0.0
ob_highstreet.location = (-3.888, 42.42, 12.5)
ob_highstreet.rotation_euler = (1.571, -0.0, 0.0)
ob_highstreet.scale = (29.95, 23.47, 23.47)
ob_highstreet.lineart.crease_threshold = 0.0
ob_window.location = (-3.17, 18.95, 8.0)
ob_window.rotation_euler = (0.0, -0.0, 1.571)
ob_window.scale = (0.2, 8.7, 8.0)
ob_window.lineart.crease_threshold = 0.0
ob_chair_011.location = (-4.0, 7.0, 0.0)
ob_chair_011.rotation_euler = (0.0, 0.0, 3.142)
ob_chair_011.empty_image_offset = (0.0, 0.0)
ob_chair_011.show_instancer_for_render = False
ob_chair_011.instance_type = 'COLLECTION'
ob_chair_011.lineart.crease_threshold = 0.0
ob_chair_010.location = (-7.0, 7.0, 0.0)
ob_chair_010.rotation_euler = (0.0, -0.0, -3.054)
ob_chair_010.empty_image_offset = (0.0, 0.0)
ob_chair_010.show_instancer_for_render = False
ob_chair_010.instance_type = 'COLLECTION'
ob_chair_010.lineart.crease_threshold = 0.0
ob_table_004.location = (-5.8, 4.0, 0.0)
ob_table_004.rotation_euler = (0.0, -0.0, -1.571)
ob_table_004.empty_image_offset = (0.0, 0.0)
ob_table_004.show_instancer_for_render = False
ob_table_004.instance_type = 'COLLECTION'
ob_table_004.lineart.crease_threshold = 0.0
ob_chair_009.location = (-4.6, 1.0, 0.0)
ob_chair_009.rotation_euler = (0.0, -0.0, 0.08727)
ob_chair_009.empty_image_offset = (0.0, 0.0)
ob_chair_009.show_instancer_for_render = False
ob_chair_009.instance_type = 'COLLECTION'
ob_chair_009.lineart.crease_threshold = 0.0
ob_chair_008.location = (-7.3, 1.0, 0.0)
ob_chair_008.rotation_euler = (0.0, 0.0, -0.1745)
ob_chair_008.empty_image_offset = (0.0, 0.0)
ob_chair_008.show_instancer_for_render = False
ob_chair_008.instance_type = 'COLLECTION'
ob_chair_008.lineart.crease_threshold = 0.0
ob_chair_007.location = (-4.5, -2.0, 0.0)
ob_chair_007.rotation_euler = (0.0, -0.0, -3.142)
ob_chair_007.empty_image_offset = (0.0, 0.0)
ob_chair_007.show_instancer_for_render = False
ob_chair_007.instance_type = 'COLLECTION'
ob_chair_007.lineart.crease_threshold = 0.0
ob_chair_006.location = (-6.9, -2.0, 0.0)
ob_chair_006.rotation_euler = (0.0, 0.0, -3.054)
ob_chair_006.empty_image_offset = (0.0, 0.0)
ob_chair_006.show_instancer_for_render = False
ob_chair_006.instance_type = 'COLLECTION'
ob_chair_006.lineart.crease_threshold = 0.0
ob_chair_005.location = (-7.2, -8.2, 0.0)
ob_chair_005.empty_image_offset = (0.0, 0.0)
ob_chair_005.show_instancer_for_render = False
ob_chair_005.instance_type = 'COLLECTION'
ob_chair_005.lineart.crease_threshold = 0.0
ob_table_003.location = (-5.862, -5.152, 0.0)
ob_table_003.rotation_euler = (0.0, -0.0, -1.571)
ob_table_003.empty_image_offset = (0.0, 0.0)
ob_table_003.show_instancer_for_render = False
ob_table_003.instance_type = 'COLLECTION'
ob_table_003.lineart.crease_threshold = 0.0
ob_chair_004.location = (-4.8, -8.2, 0.0)
ob_chair_004.empty_image_offset = (0.0, 0.0)
ob_chair_004.show_instancer_for_render = False
ob_chair_004.instance_type = 'COLLECTION'
ob_chair_004.lineart.crease_threshold = 0.0
ob_sidewall_3.location = (5.333, 13.9, 8.0)
ob_sidewall_3.scale = (0.2, 8.7, 8.0)
ob_sidewall_3.lineart.crease_threshold = 0.0
ob_sidewall_2.location = (8.265, 5.0, 8.0)
ob_sidewall_2.rotation_euler = (0.0, -0.0, 1.571)
ob_sidewall_2.scale = (0.2, 3.132, 8.0)
ob_sidewall_2.lineart.crease_threshold = 0.0
ob_sidewall_1.location = (11.2, -5.6, 8.0)
ob_sidewall_1.scale = (0.2, 10.44, 8.0)
ob_sidewall_1.lineart.crease_threshold = 0.0
ob_floor.location = (-15.0, 0.0, -4.0)
ob_floor.scale = (-17.0, -18.75, -10.9)
ob_floor.lineart.crease_threshold = 0.0
ob_chair_003.location = (2.0, -8.7, 0.0)
ob_chair_003.rotation_euler = (0.0, 0.0, -1.571)
ob_chair_003.empty_image_offset = (0.0, 0.0)
ob_chair_003.show_instancer_for_render = False
ob_chair_003.instance_type = 'COLLECTION'
ob_chair_003.lineart.crease_threshold = 0.0
ob_chair_002.location = (2.0, -6.0, 0.0)
ob_chair_002.rotation_euler = (0.0, 0.0, -1.658)
ob_chair_002.empty_image_offset = (0.0, 0.0)
ob_chair_002.show_instancer_for_render = False
ob_chair_002.instance_type = 'COLLECTION'
ob_chair_002.lineart.crease_threshold = 0.0
ob_ceillight_002.location = (-5.755, 2.26, 15.84)
ob_ceillight_002.lineart.crease_threshold = 0.0
ob_ceillight_004.location = (-5.755, -8.24, 15.84)
ob_ceillight_004.lineart.crease_threshold = 0.0
ob_ceillight_003.location = (9.845, -8.24, 15.84)
ob_ceillight_003.lineart.crease_threshold = 0.0
ob_ceillight_001.location = (9.845, 2.16, 15.84)
ob_ceillight_001.lineart.crease_threshold = 0.0
ob_chair_001.location = (2.0, 0.8, 0.0)
ob_chair_001.rotation_euler = (0.0, 0.0, -1.484)
ob_chair_001.empty_image_offset = (0.0, 0.0)
ob_chair_001.show_instancer_for_render = False
ob_chair_001.instance_type = 'COLLECTION'
ob_chair_001.lineart.crease_threshold = 0.0
ob_chair_000.location = (2.0, 3.4, 0.0)
ob_chair_000.rotation_euler = (0.0, -0.0, -1.571)
ob_chair_000.empty_image_offset = (0.0, 0.0)
ob_chair_000.show_instancer_for_render = False
ob_chair_000.instance_type = 'COLLECTION'
ob_chair_000.lineart.crease_threshold = 0.0
ob_table_002.location = (5.0, -7.4, 0.0)
ob_table_002.empty_image_offset = (0.0, 0.0)
ob_table_002.show_instancer_for_render = False
ob_table_002.instance_type = 'COLLECTION'
ob_table_002.lineart.crease_threshold = 0.0
ob_table_001.location = (5.0, 2.0, 0.0)
ob_table_001.empty_image_offset = (0.0, 0.0)
ob_table_001.show_instancer_for_render = False
ob_table_001.instance_type = 'COLLECTION'
ob_table_001.lineart.crease_threshold = 0.0
ob_table.location = (-1.0, 16.0, 0.0)
ob_table.empty_image_offset = (0.0, 0.0)
ob_table.show_instancer_for_render = False
ob_table.instance_type = 'COLLECTION'
ob_table.lineart.crease_threshold = 0.0
ob_backbordercircle.location = (0.0, 0.0, 0.0)
ob_bigboothseat_001.location = (10.6, -6.281, 0.0)
ob_bigboothseat_001.rotation_euler = (0.0, -0.0, -3.142)
ob_bigboothseat_001.empty_image_offset = (0.0, 0.0)
ob_bigboothseat_001.show_instancer_for_render = False
ob_bigboothseat_001.instance_type = 'COLLECTION'
ob_bigboothseat_001.lineart.crease_threshold = 0.0
ob_bigboothseat.location = (10.6, 1.019, 0.0)
ob_bigboothseat.rotation_euler = (0.0, -0.0, -3.142)
ob_bigboothseat.empty_image_offset = (0.0, 0.0)
ob_bigboothseat.show_instancer_for_render = False
ob_bigboothseat.instance_type = 'COLLECTION'
ob_bigboothseat.lineart.crease_threshold = 0.0
ob_boothseat_009.location = (-20.0, 7.2, 0.0)
ob_boothseat_009.empty_image_offset = (0.0, 0.0)
ob_boothseat_009.show_instancer_for_render = False
ob_boothseat_009.instance_type = 'COLLECTION'
ob_boothseat_009.lineart.crease_threshold = 0.0
ob_boothseat_008.location = (-20.0, -3.2, 0.0)
ob_boothseat_008.empty_image_offset = (0.0, 0.0)
ob_boothseat_008.show_instancer_for_render = False
ob_boothseat_008.instance_type = 'COLLECTION'
ob_boothseat_008.lineart.crease_threshold = 0.0
ob_boothseat_007.location = (-20.0, 2.0, 0.0)
ob_boothseat_007.empty_image_offset = (0.0, 0.0)
ob_boothseat_007.show_instancer_for_render = False
ob_boothseat_007.instance_type = 'COLLECTION'
ob_boothseat_007.lineart.crease_threshold = 0.0
ob_boothseat_006.location = (-16.7, 16.0, 0.0)
ob_boothseat_006.empty_image_offset = (0.0, 0.0)
ob_boothseat_006.show_instancer_for_render = False
ob_boothseat_006.instance_type = 'COLLECTION'
ob_boothseat_006.lineart.crease_threshold = 0.0
ob_boothseat_005.location = (-8.5, 16.0, 0.0)
ob_boothseat_005.rotation_euler = (0.0, -0.0, 3.142)
ob_boothseat_005.empty_image_offset = (0.0, 0.0)
ob_boothseat_005.show_instancer_for_render = False
ob_boothseat_005.instance_type = 'COLLECTION'
ob_boothseat_005.lineart.crease_threshold = 0.0
ob_boothseat_004.location = (-5.0, 16.0, 0.0)
ob_boothseat_004.empty_image_offset = (0.0, 0.0)
ob_boothseat_004.show_instancer_for_render = False
ob_boothseat_004.instance_type = 'COLLECTION'
ob_boothseat_004.lineart.crease_threshold = 0.0
ob_boothseat_003.location = (3.2, 16.0, 0.0)
ob_boothseat_003.rotation_euler = (0.0, -0.0, -3.142)
ob_boothseat_003.empty_image_offset = (0.0, 0.0)
ob_boothseat_003.show_instancer_for_render = False
ob_boothseat_003.instance_type = 'COLLECTION'
ob_boothseat_003.lineart.crease_threshold = 0.0
ob_curtain.instance_collection = col_curtain
ob_chair_012.instance_collection = col_chair
ob_chair.instance_collection = col_chair
ob_table_006.instance_collection = col_table
ob_table_005.instance_collection = col_table
ob_chair_011.instance_collection = col_chair
ob_chair_010.instance_collection = col_chair
ob_table_004.instance_collection = col_table
ob_chair_009.instance_collection = col_chair
ob_chair_008.instance_collection = col_chair
ob_chair_007.instance_collection = col_chair
ob_chair_006.instance_collection = col_chair
ob_chair_005.instance_collection = col_chair
ob_table_003.instance_collection = col_table
ob_chair_004.instance_collection = col_chair
ob_chair_003.instance_collection = col_chair
ob_chair_002.instance_collection = col_chair
ob_chair_001.instance_collection = col_chair
ob_chair_000.instance_collection = col_chair
ob_table_002.instance_collection = col_table
ob_table_001.instance_collection = col_table
ob_table.instance_collection = col_table
ob_bigboothseat_001.instance_collection = col_bigboothseat
ob_bigboothseat.instance_collection = col_bigboothseat
ob_boothseat_009.instance_collection = col_boothseat
ob_boothseat_008.instance_collection = col_boothseat
ob_boothseat_007.instance_collection = col_boothseat
ob_boothseat_006.instance_collection = col_boothseat
ob_boothseat_005.instance_collection = col_boothseat
ob_boothseat_004.instance_collection = col_boothseat
ob_boothseat_003.instance_collection = col_boothseat

# ---- collection membership
col_collection_1.objects.link(ob_logowindow)
col_collection_1.objects.link(ob_loveblender)
col_collection_1.objects.link(ob_text)
col_collection_1.objects.link(ob_ceiling)
col_collection_1.objects.link(ob_curtain)
col_collection_1.objects.link(ob_logo)
col_collection_1.objects.link(ob_camera)
col_collection_1.objects.link(ob_chair_012)
col_collection_1.objects.link(ob_chair)
col_collection_1.objects.link(ob_table_006)
col_collection_1.objects.link(ob_backwall)
col_collection_1.objects.link(ob_ceillight_006)
col_collection_1.objects.link(ob_ceillight_005)
col_collection_1.objects.link(ob_ceillight_000)
col_collection_1.objects.link(ob_windowglass)
col_collection_1.objects.link(ob_brickcolumn_002)
col_collection_1.objects.link(ob_table_005)
col_collection_1.objects.link(ob_brickcolumn_001)
col_collection_1.objects.link(ob_elvis)
col_collection_1.objects.link(ob_marilyn)
col_collection_1.objects.link(ob_mirror)
col_collection_1.objects.link(ob_highstreet)
col_collection_1.objects.link(ob_window)
col_collection_1.objects.link(ob_chair_011)
col_collection_1.objects.link(ob_chair_010)
col_collection_1.objects.link(ob_table_004)
col_collection_1.objects.link(ob_chair_009)
col_collection_1.objects.link(ob_chair_008)
col_collection_1.objects.link(ob_chair_007)
col_collection_1.objects.link(ob_chair_006)
col_collection_1.objects.link(ob_chair_005)
col_collection_1.objects.link(ob_table_003)
col_collection_1.objects.link(ob_chair_004)
col_collection_1.objects.link(ob_sidewall_3)
col_collection_1.objects.link(ob_sidewall_2)
col_collection_1.objects.link(ob_sidewall_1)
col_collection_1.objects.link(ob_floor)
col_collection_1.objects.link(ob_chair_003)
col_collection_1.objects.link(ob_chair_002)
col_collection_1.objects.link(ob_ceillight_002)
col_collection_1.objects.link(ob_ceillight_004)
col_collection_1.objects.link(ob_ceillight_003)
col_collection_1.objects.link(ob_ceillight_001)
col_collection_1.objects.link(ob_chair_001)
col_collection_1.objects.link(ob_chair_000)
col_collection_1.objects.link(ob_table_002)
col_collection_1.objects.link(ob_table_001)
col_collection_1.objects.link(ob_table)
col_collection_1.objects.link(ob_backbordercircle)
col_collection_1.objects.link(ob_bigboothseat_001)
col_collection_1.objects.link(ob_bigboothseat)
col_collection_1.objects.link(ob_boothseat_009)
col_collection_1.objects.link(ob_boothseat_008)
col_collection_1.objects.link(ob_boothseat_007)
col_collection_1.objects.link(ob_boothseat_006)
col_collection_1.objects.link(ob_boothseat_005)
col_collection_1.objects.link(ob_boothseat_004)
col_collection_1.objects.link(ob_boothseat_003)

# ---- scene / render settings (as saved in the file)
scene.camera = ob_camera
scene.frame_start = 1; scene.frame_end = 96; scene.frame_set(44)
scene.render.engine = 'CYCLES'
scene.render.dither_intensity = 0.0
scene.cycles.use_denoising = False
scene.cycles.samples = 20
scene.cycles.sampling_pattern = 'TABULATED_SOBOL'
scene.cycles.light_sampling_threshold = 0.0
scene.cycles.use_adaptive_sampling = False
scene.cycles.use_light_tree = False
scene.cycles.blur_glossy = 0.0
scene.cycles.pixel_filter_type = 'GAUSSIAN'
scene.cycles.sample_clamp_indirect = 0.0
scene.view_settings.view_transform = 'Standard'
bpy.context.view_layer.update()
